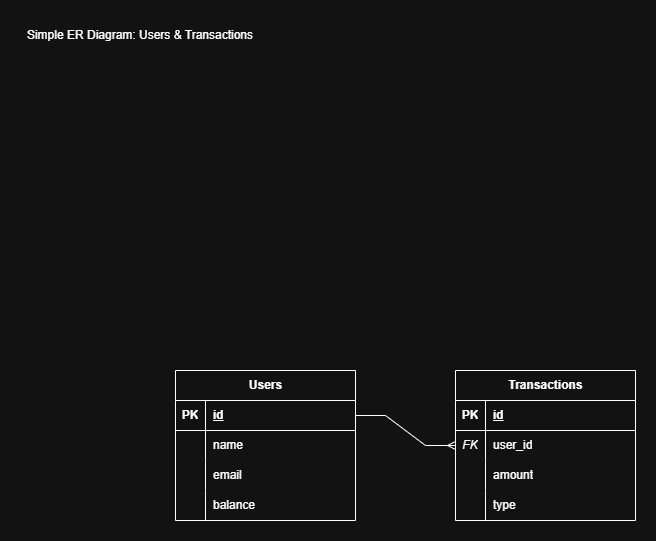

The diagram above was exported from draw.io. Its source (the exported page's mxGraphModel, read from the mxfile embedded in the PNG):
<mxGraphModel dx="1030" dy="596" grid="1" gridSize="10" guides="1" tooltips="1" connect="1" arrows="1" fold="1" page="1" pageScale="1" pageWidth="850" pageHeight="1400" math="0" shadow="0">
  <root>
    <mxCell id="0" />
    <mxCell id="1" parent="0" />
    <mxCell id="wT97qeNHqYAvXMZFNznT-4" parent="1" style="text;html=1;whiteSpace=wrap;strokeColor=none;fillColor=none;align=center;verticalAlign=middle;rounded=0;" value="Simple ER Diagram: Users &amp;amp; Transactions" vertex="1">
      <mxGeometry height="30" width="240" x="40" y="10" as="geometry" />
    </mxCell>
    <mxCell id="wT97qeNHqYAvXMZFNznT-5" parent="1" style="shape=table;startSize=30;container=1;collapsible=1;childLayout=tableLayout;fixedRows=1;rowLines=0;fontStyle=1;align=center;resizeLast=1;html=1;" value="Users" vertex="1">
      <mxGeometry height="150" width="180" x="195" y="360" as="geometry">
        <mxRectangle height="30" width="70" x="339" y="346" as="alternateBounds" />
      </mxGeometry>
    </mxCell>
    <mxCell id="wT97qeNHqYAvXMZFNznT-6" parent="wT97qeNHqYAvXMZFNznT-5" style="shape=tableRow;horizontal=0;startSize=0;swimlaneHead=0;swimlaneBody=0;fillColor=none;collapsible=0;dropTarget=0;points=[[0,0.5],[1,0.5]];portConstraint=eastwest;top=0;left=0;right=0;bottom=1;" value="" vertex="1">
      <mxGeometry height="30" width="180" y="30" as="geometry" />
    </mxCell>
    <mxCell id="wT97qeNHqYAvXMZFNznT-7" parent="wT97qeNHqYAvXMZFNznT-6" style="shape=partialRectangle;connectable=0;fillColor=none;top=0;left=0;bottom=0;right=0;fontStyle=1;overflow=hidden;whiteSpace=wrap;html=1;" value="PK" vertex="1">
      <mxGeometry height="30" width="30" as="geometry">
        <mxRectangle height="30" width="30" as="alternateBounds" />
      </mxGeometry>
    </mxCell>
    <mxCell id="wT97qeNHqYAvXMZFNznT-8" parent="wT97qeNHqYAvXMZFNznT-6" style="shape=partialRectangle;connectable=0;fillColor=none;top=0;left=0;bottom=0;right=0;align=left;spacingLeft=6;fontStyle=5;overflow=hidden;whiteSpace=wrap;html=1;" value="id" vertex="1">
      <mxGeometry height="30" width="150" x="30" as="geometry">
        <mxRectangle height="30" width="150" as="alternateBounds" />
      </mxGeometry>
    </mxCell>
    <mxCell id="wT97qeNHqYAvXMZFNznT-9" parent="wT97qeNHqYAvXMZFNznT-5" style="shape=tableRow;horizontal=0;startSize=0;swimlaneHead=0;swimlaneBody=0;fillColor=none;collapsible=0;dropTarget=0;points=[[0,0.5],[1,0.5]];portConstraint=eastwest;top=0;left=0;right=0;bottom=0;" value="" vertex="1">
      <mxGeometry height="30" width="180" y="60" as="geometry" />
    </mxCell>
    <mxCell id="wT97qeNHqYAvXMZFNznT-10" parent="wT97qeNHqYAvXMZFNznT-9" style="shape=partialRectangle;connectable=0;fillColor=none;top=0;left=0;bottom=0;right=0;editable=1;overflow=hidden;whiteSpace=wrap;html=1;" value="" vertex="1">
      <mxGeometry height="30" width="30" as="geometry">
        <mxRectangle height="30" width="30" as="alternateBounds" />
      </mxGeometry>
    </mxCell>
    <mxCell id="wT97qeNHqYAvXMZFNznT-11" parent="wT97qeNHqYAvXMZFNznT-9" style="shape=partialRectangle;connectable=0;fillColor=none;top=0;left=0;bottom=0;right=0;align=left;spacingLeft=6;overflow=hidden;whiteSpace=wrap;html=1;" value="name" vertex="1">
      <mxGeometry height="30" width="150" x="30" as="geometry">
        <mxRectangle height="30" width="150" as="alternateBounds" />
      </mxGeometry>
    </mxCell>
    <mxCell id="wT97qeNHqYAvXMZFNznT-12" parent="wT97qeNHqYAvXMZFNznT-5" style="shape=tableRow;horizontal=0;startSize=0;swimlaneHead=0;swimlaneBody=0;fillColor=none;collapsible=0;dropTarget=0;points=[[0,0.5],[1,0.5]];portConstraint=eastwest;top=0;left=0;right=0;bottom=0;" value="" vertex="1">
      <mxGeometry height="30" width="180" y="90" as="geometry" />
    </mxCell>
    <mxCell id="wT97qeNHqYAvXMZFNznT-13" parent="wT97qeNHqYAvXMZFNznT-12" style="shape=partialRectangle;connectable=0;fillColor=none;top=0;left=0;bottom=0;right=0;editable=1;overflow=hidden;whiteSpace=wrap;html=1;" value="" vertex="1">
      <mxGeometry height="30" width="30" as="geometry">
        <mxRectangle height="30" width="30" as="alternateBounds" />
      </mxGeometry>
    </mxCell>
    <mxCell id="wT97qeNHqYAvXMZFNznT-14" parent="wT97qeNHqYAvXMZFNznT-12" style="shape=partialRectangle;connectable=0;fillColor=none;top=0;left=0;bottom=0;right=0;align=left;spacingLeft=6;overflow=hidden;whiteSpace=wrap;html=1;" value="email" vertex="1">
      <mxGeometry height="30" width="150" x="30" as="geometry">
        <mxRectangle height="30" width="150" as="alternateBounds" />
      </mxGeometry>
    </mxCell>
    <mxCell id="wT97qeNHqYAvXMZFNznT-15" parent="wT97qeNHqYAvXMZFNznT-5" style="shape=tableRow;horizontal=0;startSize=0;swimlaneHead=0;swimlaneBody=0;fillColor=none;collapsible=0;dropTarget=0;points=[[0,0.5],[1,0.5]];portConstraint=eastwest;top=0;left=0;right=0;bottom=0;" value="" vertex="1">
      <mxGeometry height="30" width="180" y="120" as="geometry" />
    </mxCell>
    <mxCell id="wT97qeNHqYAvXMZFNznT-16" parent="wT97qeNHqYAvXMZFNznT-15" style="shape=partialRectangle;connectable=0;fillColor=none;top=0;left=0;bottom=0;right=0;editable=1;overflow=hidden;whiteSpace=wrap;html=1;" value="" vertex="1">
      <mxGeometry height="30" width="30" as="geometry">
        <mxRectangle height="30" width="30" as="alternateBounds" />
      </mxGeometry>
    </mxCell>
    <mxCell id="wT97qeNHqYAvXMZFNznT-17" parent="wT97qeNHqYAvXMZFNznT-15" style="shape=partialRectangle;connectable=0;fillColor=none;top=0;left=0;bottom=0;right=0;align=left;spacingLeft=6;overflow=hidden;whiteSpace=wrap;html=1;" value="balance" vertex="1">
      <mxGeometry height="30" width="150" x="30" as="geometry">
        <mxRectangle height="30" width="150" as="alternateBounds" />
      </mxGeometry>
    </mxCell>
    <mxCell id="wT97qeNHqYAvXMZFNznT-19" parent="1" style="shape=table;startSize=30;container=1;collapsible=1;childLayout=tableLayout;fixedRows=1;rowLines=0;fontStyle=1;align=center;resizeLast=1;html=1;points=[[0,0,0,0,0],[0,0.25,0,0,0],[0,0.5,0,0,0],[0,0.75,0,0,0],[0,1,0,0,0],[0.25,0,0,0,0],[0.25,1,0,0,0],[0.5,0,0,0,0],[0.5,1,0,0,0],[0.75,0,0,0,0],[0.75,1,0,0,0],[1,0,0,0,0],[1,0.25,0,0,0],[1,0.5,0,0,0],[1,0.75,0,0,0],[1,1,0,0,0]];" value="Transactions" vertex="1">
      <mxGeometry height="150" width="180" x="475" y="360" as="geometry">
        <mxRectangle height="30" width="110" x="440" y="360" as="alternateBounds" />
      </mxGeometry>
    </mxCell>
    <mxCell id="wT97qeNHqYAvXMZFNznT-20" parent="wT97qeNHqYAvXMZFNznT-19" style="shape=tableRow;horizontal=0;startSize=0;swimlaneHead=0;swimlaneBody=0;fillColor=none;collapsible=0;dropTarget=0;points=[[0,0.5],[1,0.5]];portConstraint=eastwest;top=0;left=0;right=0;bottom=1;" value="" vertex="1">
      <mxGeometry height="30" width="180" y="30" as="geometry" />
    </mxCell>
    <mxCell id="wT97qeNHqYAvXMZFNznT-21" parent="wT97qeNHqYAvXMZFNznT-20" style="shape=partialRectangle;connectable=0;fillColor=none;top=0;left=0;bottom=0;right=0;fontStyle=1;overflow=hidden;whiteSpace=wrap;html=1;" value="PK" vertex="1">
      <mxGeometry height="30" width="30" as="geometry">
        <mxRectangle height="30" width="30" as="alternateBounds" />
      </mxGeometry>
    </mxCell>
    <mxCell id="wT97qeNHqYAvXMZFNznT-22" parent="wT97qeNHqYAvXMZFNznT-20" style="shape=partialRectangle;connectable=0;fillColor=none;top=0;left=0;bottom=0;right=0;align=left;spacingLeft=6;fontStyle=5;overflow=hidden;whiteSpace=wrap;html=1;" value="id" vertex="1">
      <mxGeometry height="30" width="150" x="30" as="geometry">
        <mxRectangle height="30" width="150" as="alternateBounds" />
      </mxGeometry>
    </mxCell>
    <mxCell id="wT97qeNHqYAvXMZFNznT-23" parent="wT97qeNHqYAvXMZFNznT-19" style="shape=tableRow;horizontal=0;startSize=0;swimlaneHead=0;swimlaneBody=0;fillColor=none;collapsible=0;dropTarget=0;points=[[0,0.5],[1,0.5]];portConstraint=eastwest;top=0;left=0;right=0;bottom=0;" value="" vertex="1">
      <mxGeometry height="30" width="180" y="60" as="geometry" />
    </mxCell>
    <mxCell id="wT97qeNHqYAvXMZFNznT-24" parent="wT97qeNHqYAvXMZFNznT-23" style="shape=partialRectangle;connectable=0;fillColor=none;top=0;left=0;bottom=0;right=0;editable=1;overflow=hidden;whiteSpace=wrap;html=1;" value="&lt;i&gt;FK&lt;/i&gt;" vertex="1">
      <mxGeometry height="30" width="30" as="geometry">
        <mxRectangle height="30" width="30" as="alternateBounds" />
      </mxGeometry>
    </mxCell>
    <mxCell id="wT97qeNHqYAvXMZFNznT-25" parent="wT97qeNHqYAvXMZFNznT-23" style="shape=partialRectangle;connectable=0;fillColor=none;top=0;left=0;bottom=0;right=0;align=left;spacingLeft=6;overflow=hidden;whiteSpace=wrap;html=1;" value="user_id" vertex="1">
      <mxGeometry height="30" width="150" x="30" as="geometry">
        <mxRectangle height="30" width="150" as="alternateBounds" />
      </mxGeometry>
    </mxCell>
    <mxCell id="wT97qeNHqYAvXMZFNznT-26" parent="wT97qeNHqYAvXMZFNznT-19" style="shape=tableRow;horizontal=0;startSize=0;swimlaneHead=0;swimlaneBody=0;fillColor=none;collapsible=0;dropTarget=0;points=[[0,0.5],[1,0.5]];portConstraint=eastwest;top=0;left=0;right=0;bottom=0;" value="" vertex="1">
      <mxGeometry height="30" width="180" y="90" as="geometry" />
    </mxCell>
    <mxCell id="wT97qeNHqYAvXMZFNznT-27" parent="wT97qeNHqYAvXMZFNznT-26" style="shape=partialRectangle;connectable=0;fillColor=none;top=0;left=0;bottom=0;right=0;editable=1;overflow=hidden;whiteSpace=wrap;html=1;" value="" vertex="1">
      <mxGeometry height="30" width="30" as="geometry">
        <mxRectangle height="30" width="30" as="alternateBounds" />
      </mxGeometry>
    </mxCell>
    <mxCell id="wT97qeNHqYAvXMZFNznT-28" parent="wT97qeNHqYAvXMZFNznT-26" style="shape=partialRectangle;connectable=0;fillColor=none;top=0;left=0;bottom=0;right=0;align=left;spacingLeft=6;overflow=hidden;whiteSpace=wrap;html=1;" value="amount" vertex="1">
      <mxGeometry height="30" width="150" x="30" as="geometry">
        <mxRectangle height="30" width="150" as="alternateBounds" />
      </mxGeometry>
    </mxCell>
    <mxCell id="wT97qeNHqYAvXMZFNznT-29" parent="wT97qeNHqYAvXMZFNznT-19" style="shape=tableRow;horizontal=0;startSize=0;swimlaneHead=0;swimlaneBody=0;fillColor=none;collapsible=0;dropTarget=0;points=[[0,0.5],[1,0.5]];portConstraint=eastwest;top=0;left=0;right=0;bottom=0;" value="" vertex="1">
      <mxGeometry height="30" width="180" y="120" as="geometry" />
    </mxCell>
    <mxCell id="wT97qeNHqYAvXMZFNznT-30" parent="wT97qeNHqYAvXMZFNznT-29" style="shape=partialRectangle;connectable=0;fillColor=none;top=0;left=0;bottom=0;right=0;editable=1;overflow=hidden;whiteSpace=wrap;html=1;" value="" vertex="1">
      <mxGeometry height="30" width="30" as="geometry">
        <mxRectangle height="30" width="30" as="alternateBounds" />
      </mxGeometry>
    </mxCell>
    <mxCell id="wT97qeNHqYAvXMZFNznT-31" parent="wT97qeNHqYAvXMZFNznT-29" style="shape=partialRectangle;connectable=0;fillColor=none;top=0;left=0;bottom=0;right=0;align=left;spacingLeft=6;overflow=hidden;whiteSpace=wrap;html=1;" value="type" vertex="1">
      <mxGeometry height="30" width="150" x="30" as="geometry">
        <mxRectangle height="30" width="150" as="alternateBounds" />
      </mxGeometry>
    </mxCell>
    <mxCell id="wT97qeNHqYAvXMZFNznT-36" edge="1" parent="1" source="wT97qeNHqYAvXMZFNznT-6" style="edgeStyle=entityRelationEdgeStyle;rounded=0;orthogonalLoop=1;jettySize=auto;html=1;entryX=0;entryY=0.5;entryDx=0;entryDy=0;endArrow=ERmany;endFill=0;" target="wT97qeNHqYAvXMZFNznT-23">
      <mxGeometry relative="1" as="geometry" />
    </mxCell>
  </root>
</mxGraphModel>